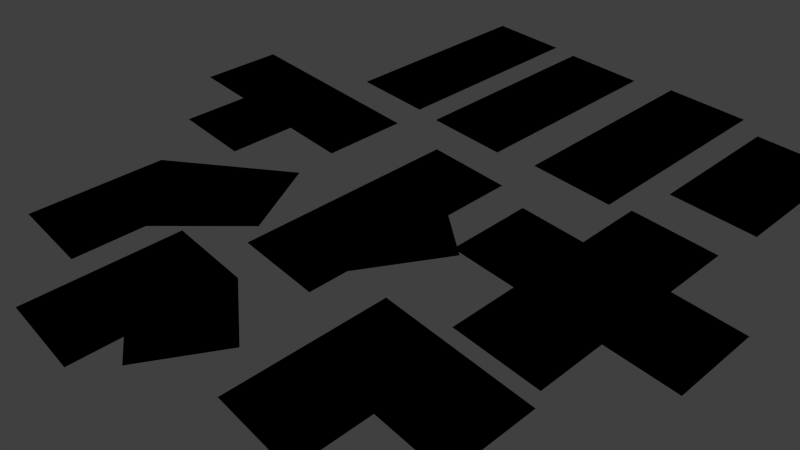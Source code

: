 # Source: roads.blend  (saved by Blender 2.78.0; exported with 4.5.12 LTS)
import bpy
from mathutils import Matrix  # noqa: F401  (used for matrix-valued properties, if any)

bpy.ops.wm.read_factory_settings(use_empty=True)
scene = bpy.context.scene
scene.name = 'Scene'

# ---- collections
col_collection_1 = bpy.data.collections.new('Collection 1'); scene.collection.children.link(col_collection_1)

# ---- materials (node trees are filled in below, after node groups)
mat_roads = bpy.data.materials.new('roads')
mat_roads.alpha_threshold = 0.0
mat_roads.diffuse_color = (0.09463, 0.05158, 0.01385, 1.0)
mat_roads.specular_color = (0.08001, 0.08001, 0.08001)
mat_roads.roughness = 0.5
mat_roads.specular_intensity = 0.2437

# ---- material node trees
mat_roads.use_nodes = True; mat_roads.node_tree.nodes.clear()
_N = mat_roads.node_tree.nodes; _L = mat_roads.node_tree.links
n0 = _N.new('NodeUndefined'); n0.name = 'Extended Material'; n0.location = (23, 304)
n0.inputs[2].default_value = 1.0
n0.inputs[3].default_value = (0.0, 0.0, 0.0)
n0.inputs[4].default_value = (1.0, 1.0, 1.0, 1.0)
n0.inputs[5].default_value = 1.0
n0.inputs[6].default_value = 0.0
n0.inputs[7].default_value = 1.0
n0.inputs[8].default_value = 0.0
n0.inputs[10].default_value = 0.0
n1 = _N.new('NodeUndefined'); n1.name = 'Output'; n1.location = (301, 455)
n2 = _N.new('NodeUndefined'); n2.name = 'Geometry'; n2.location = (-1043, -113)
n3 = _N.new('NodeUndefined'); n3.name = 'Texture'; n3.location = (-800, -101)
n4 = _N.new('ShaderNodeMix'); n4.name = 'Mix'; n4.location = (-292, -346)
n4.data_type = 'RGBA'
n4.inputs[6].default_value = (0.0, 0.0, 0.0, 1.0)
n4.inputs[7].default_value = (0.4067, 0.4067, 0.4067, 1.0)
n5 = _N.new('ShaderNodeSeparateColor'); n5.name = 'Separate RGB'; n5.location = (-532, -341)
_L.new(n0.outputs[0], n1.inputs[0])
_L.new(n0.outputs[1], n1.inputs[1])
_L.new(n2.outputs[4], n3.inputs[0])
_L.new(n3.outputs[0], n0.inputs[9])
_L.new(n3.outputs[1], n0.inputs[0])
_L.new(n3.outputs[1], n5.inputs[0])
_L.new(n4.outputs[2], n0.inputs[1])
_L.new(n5.outputs[1], n4.inputs[0])

# ---- world
world_world = bpy.data.worlds.new('World'); scene.world = world_world
world_world.color = (0.05088, 0.05088, 0.05088)
world_world.use_sun_shadow = False
world_world.sun_shadow_jitter_overblur = 0.0
world_world.cycles.sampling_method = 'NONE'
world_world.cycles.sample_map_resolution = 256

# ---- cameras
cam_camera = bpy.data.cameras.new('Camera')
cam_camera.clip_end = 100.0
cam_camera.lens = 35.0
cam_camera.sensor_width = 32.0
cam_camera.sensor_height = 18.0
cam_camera.ortho_scale = 7.314
cam_camera.dof.focus_distance = 0.0
cam_camera.dof.aperture_fstop = 128.0

# ---- lights
light_lamp = bpy.data.lights.new('Lamp', 'SUN')
light_lamp.transmission_factor = 0.0
light_lamp.cutoff_distance = 30.0
light_lamp.angle = 0.1993
light_lamp.energy = 1.0
light_lamp.shadow_buffer_clip_start = 1.001
light_lamp.shadow_soft_size = 0.1
light_lamp.shadow_cascade_max_distance = 1000.0
light_lamp.cycles.use_multiple_importance_sampling = False

# ---- meshes
me_plane_088 = bpy.data.meshes.new('Plane.088')
me_plane_088.from_pydata([(-1.611, -4.117, 0.0), (-1.611, 4.117, 0.0), (1.611, -4.117, 0.0), (1.611, 4.117, 0.0)], [], [(2, 3, 1, 0)])
_uv = me_plane_088.uv_layers.new(name='UVMap_1')
_uv.uv.foreach_set('vector', [0.472, 0.3334, 0.472, 0.6666, 0.3416, 0.6666, 0.3416, 0.3334])
me_plane_088.materials.append(mat_roads)
me_plane_088.use_remesh_preserve_volume = False
me_plane_088.use_remesh_preserve_attributes = False
me_plane_088.use_mirror_vertex_groups = False
me_plane_088.update()
me_plane_022 = bpy.data.meshes.new('Plane.022')
me_plane_022.from_pydata([(-1.611, -4.117, 0.0), (1.611, -4.117, 0.0), (1.611, 4.117, 0.0), (-1.611, 4.117, 0.0)], [], [(1, 2, 3, 0)])
_uv = me_plane_022.uv_layers.new(name='UVMap_1')
_uv.uv.foreach_set('vector', [0.6129, 0.334, 0.6129, 0.6663, 0.4825, 0.6663, 0.4825, 0.334])
me_plane_022.materials.append(mat_roads)
me_plane_022.use_remesh_preserve_volume = False
me_plane_022.use_remesh_preserve_attributes = False
me_plane_022.use_mirror_vertex_groups = False
me_plane_022.update()
me_plane_019 = bpy.data.meshes.new('Plane.019')
me_plane_019.from_pydata([(1.611, -4.117, 0.0), (1.611, 4.117, 0.0), (-1.611, -4.117, 0.0), (-1.611, 4.117, 0.0)], [], [(0, 1, 3, 2)])
_uv = me_plane_019.uv_layers.new(name='UVMap_1')
_uv.uv.foreach_set('vector', [0.7491, 0.3334, 0.7491, 0.6666, 0.6186, 0.6666, 0.6186, 0.3334])
me_plane_019.materials.append(mat_roads)
me_plane_019.use_remesh_preserve_volume = False
me_plane_019.use_remesh_preserve_attributes = False
me_plane_019.use_mirror_vertex_groups = False
me_plane_019.update()
me_plane_013 = bpy.data.meshes.new('Plane.013')
me_plane_013.from_pydata([(1.605, -2.801, 0.0), (-1.605, -2.801, 0.0), (1.605, 2.801, 0.0), (-1.605, 2.801, 0.0)], [], [(0, 2, 3, 1)])
_uv = me_plane_013.uv_layers.new(name='UVMap_1')
_uv.uv.foreach_set('vector', [0.2317, 0.6666, 0.2317, 0.8934, 0.1018, 0.8934, 0.1018, 0.6666])
me_plane_013.materials.append(mat_roads)
me_plane_013.use_remesh_preserve_volume = False
me_plane_013.use_remesh_preserve_attributes = False
me_plane_013.use_mirror_vertex_groups = False
me_plane_013.update()
me_plane_014 = bpy.data.meshes.new('Plane.014')
me_plane_014.from_pydata([(1.608, -2.686, 0.0), (-1.608, -2.686, 0.0), (-4.117, -0.1768, 0.0), (-4.117, 3.039, 0.0), (4.117, 3.039, 0.0), (4.117, -0.1768, 0.0), (-1.608, -0.1768, 0.0), (1.608, -0.1768, 0.0)], [], [(3, 2, 6), (0, 7, 6, 1), (5, 4, 7), (4, 3, 6, 7)])
_uv = me_plane_014.uv_layers.new(name='UVMap_1')
_uv.uv.foreach_set('vector', [0.3334, 0.8984, 0.3334, 0.7682, 0.4349, 0.7682, 0.5651, 0.6666, 0.5651, 0.7682, 0.4349, 0.7682, 0.4349, 0.6666, 0.6666, 0.7682, 0.6666, 0.8984, 0.5651, 0.7682, 0.6666, 0.8984, 0.3334, 0.8984, 0.4349, 0.7682, 0.5651, 0.7682])
me_plane_014.materials.append(mat_roads)
me_plane_014.use_remesh_preserve_volume = False
me_plane_014.use_remesh_preserve_attributes = False
me_plane_014.use_mirror_vertex_groups = False
me_plane_014.update()
me_plane_018 = bpy.data.meshes.new('Plane.018')
me_plane_018.from_pydata([(0.6745, -2.574, 0.0), (0.6745, -4.001, 0.0), (-2.552, -4.001, 0.0), (-2.552, 4.232, 0.0), (0.6745, 4.232, 0.0), (0.6745, 1.658, 0.0), (2.405, 0.4524, 0.0)], [], [(2, 5, 3), (5, 4, 3), (1, 0, 2), (0, 6, 5), (2, 0, 5)])
_uv = me_plane_018.uv_layers.new(name='UVMap_1')
_uv.uv.foreach_set('vector', [0.4329, 9.998e-05, 0.5635, 0.2292, 0.4329, 0.3334, 0.5635, 0.2292, 0.5635, 0.3334, 0.4329, 0.3334, 0.5635, 9.998e-05, 0.5635, 0.05786, 0.4329, 9.998e-05, 0.5635, 0.05786, 0.6336, 0.1804, 0.5635, 0.2292, 0.4329, 9.998e-05, 0.5635, 0.05786, 0.5635, 0.2292])
me_plane_018.materials.append(mat_roads)
me_plane_018.use_remesh_preserve_volume = False
me_plane_018.use_remesh_preserve_attributes = False
me_plane_018.use_mirror_vertex_groups = False
me_plane_018.update()
me_plane_029 = bpy.data.meshes.new('Plane.029')
me_plane_029.from_pydata([(-4.117, -1.607, 0.0), (-4.117, 1.607, 0.0), (4.117, 1.607, 0.0), (4.117, -1.607, 0.0), (1.607, -4.117, 0.0), (-1.607, -4.117, 0.0), (-1.607, 4.117, 0.0), (1.607, 4.117, 0.0), (-1.607, 1.607, 0.0), (-1.607, -1.607, 0.0), (1.607, -1.607, 0.0), (1.607, 1.607, 0.0)], [], [(8, 9, 10, 11), (8, 1, 0, 9), (2, 11, 10, 3), (4, 10, 9, 5), (11, 7, 6, 8)])
_uv = me_plane_029.uv_layers.new(name='UVMap_1')
_uv.uv.foreach_set('vector', [0.1017, 0.565, 0.1017, 0.435, 0.2318, 0.435, 0.2318, 0.565, 0.1017, 0.565, 0.0001, 0.565, 0.0001, 0.435, 0.1017, 0.435, 0.3334, 0.565, 0.2318, 0.565, 0.2318, 0.435, 0.3334, 0.435, 0.2318, 0.3334, 0.2318, 0.435, 0.1017, 0.435, 0.1017, 0.3334, 0.2318, 0.565, 0.2318, 0.6666, 0.1017, 0.6666, 0.1017, 0.565])
me_plane_029.materials.append(mat_roads)
me_plane_029.use_remesh_preserve_volume = False
me_plane_029.use_remesh_preserve_attributes = False
me_plane_029.use_mirror_vertex_groups = False
me_plane_029.update()
me_plane_024 = bpy.data.meshes.new('Plane.024')
me_plane_024.from_pydata([(-2.705, -3.461, 0.0), (0.5275, -3.461, 0.0), (3.004, 1.762, 0.0), (0.5275, -0.9222, 0.0), (1.35, 4.619, 0.0), (-2.705, 1.461, 0.0)], [], [(5, 3, 2, 4), (0, 1, 3, 5)])
_uv = me_plane_024.uv_layers.new(name='UVMap_1')
_uv.uv.foreach_set('vector', [0.7596, 0.1993, 0.8904, 0.1028, 0.9907, 0.2115, 0.9237, 0.3272, 0.7596, 9.998e-05, 0.8904, 9.998e-05, 0.8904, 0.1028, 0.7596, 0.1993])
me_plane_024.materials.append(mat_roads)
me_plane_024.use_remesh_preserve_volume = False
me_plane_024.use_remesh_preserve_attributes = False
me_plane_024.use_mirror_vertex_groups = False
me_plane_024.update()
me_plane_016 = bpy.data.meshes.new('Plane.016')
me_plane_016.from_pydata([(0.4241, -2.522, 0.0), (-2.799, -2.522, 0.0), (0.4241, -0.7997, 0.0), (0.4241, 2.93, 0.0), (2.924, 1.336, 0.0), (1.401, -1.353, 0.0), (-2.799, 2.93, 0.0)], [], [(4, 3, 2, 5), (2, 1, 0), (3, 6, 1, 2)])
_uv = me_plane_016.uv_layers.new(name='UVMap_1')
_uv.uv.foreach_set('vector', [0.9997, 0.4895, 0.8985, 0.554, 0.8985, 0.4031, 0.938, 0.3807, 0.8985, 0.4031, 0.768, 0.3334, 0.8985, 0.3334, 0.8985, 0.554, 0.768, 0.554, 0.768, 0.3334, 0.8985, 0.4031])
me_plane_016.materials.append(mat_roads)
me_plane_016.use_remesh_preserve_volume = False
me_plane_016.use_remesh_preserve_attributes = False
me_plane_016.use_mirror_vertex_groups = False
me_plane_016.update()
me_plane_015 = bpy.data.meshes.new('Plane.015')
me_plane_015.from_pydata([(0.1716, -2.744, 0.0), (-2.916, -2.744, 0.0), (2.744, 2.916, 0.0), (2.744, -0.1716, 0.0), (-2.916, 2.916, 0.0), (0.1716, -0.1716, 0.0)], [], [(2, 4, 5, 3), (0, 5, 4, 1)])
_uv = me_plane_015.uv_layers.new(name='UVMap_1')
_uv.uv.foreach_set('vector', [0.9999, 0.8958, 0.7708, 0.8958, 0.8958, 0.7708, 0.9999, 0.7708, 0.8958, 0.6666, 0.8958, 0.7708, 0.7708, 0.8958, 0.7708, 0.6666])
me_plane_015.materials.append(mat_roads)
me_plane_015.use_remesh_preserve_volume = False
me_plane_015.use_remesh_preserve_attributes = False
me_plane_015.use_mirror_vertex_groups = False
me_plane_015.update()

# ---- objects
ob_lamp = bpy.data.objects.new('Lamp', light_lamp)
ob_camera = bpy.data.objects.new('Camera', cam_camera)
ob_road_01 = bpy.data.objects.new('road_01', me_plane_088)
ob_road_02 = bpy.data.objects.new('road_02', me_plane_022)
ob_road_03 = bpy.data.objects.new('road_03', me_plane_019)
ob_road_04 = bpy.data.objects.new('road_04', me_plane_013)
ob_road_05 = bpy.data.objects.new('road_05', me_plane_014)
ob_road_06 = bpy.data.objects.new('road_06', me_plane_018)
ob_road_07 = bpy.data.objects.new('road_07', me_plane_029)
ob_road_08 = bpy.data.objects.new('road_08', me_plane_024)
ob_road_09 = bpy.data.objects.new('road_09', me_plane_016)
ob_road_10 = bpy.data.objects.new('road_10', me_plane_015)

# ---- transforms, parenting, visibility, modifiers, constraints
ob_lamp.location = (4.076, 1.005, 13.74)
ob_lamp.rotation_euler = (0.6503, 0.05522, 1.866)
ob_lamp.lock_rotations_4d = False
ob_lamp.empty_display_type = 'ARROWS'
ob_lamp.color = (0.0, 0.0, 0.0, 0.0)
ob_lamp.lineart.crease_threshold = 0.0
ob_camera.location = (17.15, -15.73, 16.85)
ob_camera.rotation_euler = (0.9343, 0.009859, 0.8414)
ob_camera.lock_rotations_4d = False
ob_camera.empty_display_type = 'ARROWS'
ob_camera.color = (0.0, 0.0, 0.0, 0.0)
ob_camera.display_type = 'WIRE'
ob_camera.lineart.crease_threshold = 0.0
ob_road_01.location = (-6.582, 8.963, 0.1253)
ob_road_01.show_wire = True
ob_road_01.lineart.crease_threshold = 0.0
ob_road_02.location = (-2.347, 8.869, 0.1253)
ob_road_02.show_wire = True
ob_road_02.lineart.crease_threshold = 0.0
ob_road_03.location = (2.547, 8.939, 0.317)
ob_road_03.show_wire = True
ob_road_03.lineart.crease_threshold = 0.0
ob_road_04.location = (6.606, 9.847, 0.1253)
ob_road_04.show_wire = True
ob_road_04.lineart.crease_threshold = 0.0
ob_road_05.location = (-8.872, 0.4821, 0.1253)
ob_road_05.show_wire = True
ob_road_05.lineart.crease_threshold = 0.0
ob_road_06.location = (0.1689, -0.9209, 0.1253)
ob_road_06.show_wire = True
ob_road_06.lineart.crease_threshold = 0.0
ob_road_07.location = (6.314, 1.234, 0.1253)
ob_road_07.show_wire = True
ob_road_07.lineart.crease_threshold = 0.0
ob_road_08.location = (-5.864, -5.929, 0.1253)
ob_road_08.show_wire = True
ob_road_08.lineart.crease_threshold = 0.0
ob_road_09.location = (-1.535, -9.033, 0.1284)
ob_road_09.show_wire = True
ob_road_09.lineart.crease_threshold = 0.0
ob_road_10.location = (5.523, -6.403, 0.2172)
ob_road_10.show_wire = True
ob_road_10.lineart.crease_threshold = 0.0

# ---- collection membership
col_collection_1.objects.link(ob_lamp)
col_collection_1.objects.link(ob_camera)
col_collection_1.objects.link(ob_road_01)
col_collection_1.objects.link(ob_road_02)
col_collection_1.objects.link(ob_road_03)
col_collection_1.objects.link(ob_road_04)
col_collection_1.objects.link(ob_road_05)
col_collection_1.objects.link(ob_road_06)
col_collection_1.objects.link(ob_road_07)
col_collection_1.objects.link(ob_road_08)
col_collection_1.objects.link(ob_road_09)
col_collection_1.objects.link(ob_road_10)

# ---- scene / render settings (as saved in the file)
scene.camera = ob_camera
scene.frame_start = 1; scene.frame_end = 250; scene.frame_set(0)
scene.render.engine = 'BLENDER_EEVEE_NEXT'
scene.render.resolution_percentage = 50
scene.render.dither_intensity = 0.0
scene.cycles.use_denoising = False
scene.cycles.samples = 10
scene.cycles.sampling_pattern = 'TABULATED_SOBOL'
scene.cycles.light_sampling_threshold = 0.0
scene.cycles.use_adaptive_sampling = False
scene.cycles.use_light_tree = False
scene.cycles.blur_glossy = 0.0
scene.cycles.pixel_filter_type = 'GAUSSIAN'
scene.cycles.sample_clamp_indirect = 0.0
scene.view_settings.view_transform = 'Standard'
bpy.context.view_layer.update()
